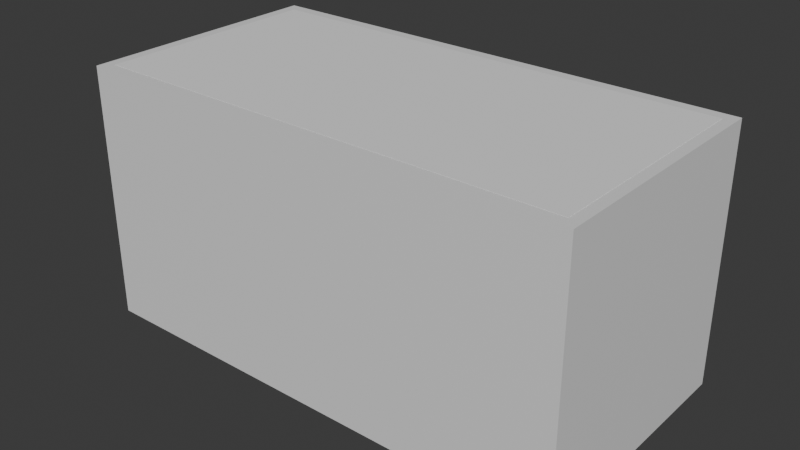 # Source: fish_tank.blend  (saved by Blender 4.5.87; exported with 4.5.12 LTS)
import bpy
from mathutils import Matrix  # noqa: F401  (used for matrix-valued properties, if any)

bpy.ops.wm.read_factory_settings(use_empty=True)
scene = bpy.context.scene
scene.name = 'Scene'

# ---- collections
col_collection = bpy.data.collections.new('Collection'); scene.collection.children.link(col_collection)

# ---- images (referenced by path relative to the original .blend; pixels are not part of the script)
import os
ASSET_DIR = os.environ.get("B2B_ASSET_DIR", "")  # directory of the original .blend (textures are referenced by path, not embedded)
HERE = os.path.dirname(os.path.abspath(__file__))  # packed textures are extracted next to this script under _unpacked/

def load_image(name, relpath, width, height, colorspace="sRGB"):
    """Load a texture the original file referenced (path relative to the .blend, or extracted next to this script)."""
    p = next((c for c in (os.path.join(HERE, relpath), os.path.join(ASSET_DIR, relpath)) if relpath and os.path.exists(c)), "")
    if p:
        img = bpy.data.images.load(p, check_existing=True)
        img.name = name
    else:  # same state as the original file: an image datablock whose file is absent (Cycles renders it pink)
        img = bpy.data.images.new(name, width, height)
        img.source = "FILE"
        img.filepath = "//" + (relpath or name)
    img.colorspace_settings.name = colorspace
    return img
img_fish_tex = load_image('fish_tex', 'fish_tex.png', 1024, 1024, 'sRGB')

# ---- materials (node trees are filled in below, after node groups)
mat_glass = bpy.data.materials.new('glass')
mat_bottom = bpy.data.materials.new('bottom')
mat_fish = bpy.data.materials.new('fish')

# ---- material node trees
mat_glass.use_nodes = True; mat_glass.node_tree.nodes.clear()
_N = mat_glass.node_tree.nodes; _L = mat_glass.node_tree.links
n0 = _N.new('ShaderNodeBsdfPrincipled'); n0.name = 'Principled BSDF'; n0.location = (-200, 100)
n1 = _N.new('ShaderNodeOutputMaterial'); n1.name = 'Material Output'; n1.location = (200, 100)
_L.new(n0.outputs[0], n1.inputs[0])
n1.is_active_output = True
mat_bottom.use_nodes = True; mat_bottom.node_tree.nodes.clear()
_N = mat_bottom.node_tree.nodes; _L = mat_bottom.node_tree.links
n0 = _N.new('ShaderNodeBsdfPrincipled'); n0.name = 'Principled BSDF'; n0.location = (-200, 100)
n1 = _N.new('ShaderNodeOutputMaterial'); n1.name = 'Material Output'; n1.location = (200, 100)
_L.new(n0.outputs[0], n1.inputs[0])
n1.is_active_output = True
mat_fish.use_nodes = True; mat_fish.node_tree.nodes.clear()
_N = mat_fish.node_tree.nodes; _L = mat_fish.node_tree.links
n0 = _N.new('ShaderNodeBsdfPrincipled'); n0.name = 'Principled BSDF'; n0.location = (-200, 100)
n1 = _N.new('ShaderNodeOutputMaterial'); n1.name = 'Material Output'; n1.location = (200, 100)
n2 = _N.new('ShaderNodeTexImage'); n2.name = 'Image Texture'; n2.location = (-490, 80)
n2.image = img_fish_tex
_L.new(n0.outputs[0], n1.inputs[0])
_L.new(n2.outputs[0], n0.inputs[0])
n1.is_active_output = True

# ---- world
world_world = bpy.data.worlds.new('World'); scene.world = world_world
world_world.use_nodes = True; world_world.node_tree.nodes.clear()
_N = world_world.node_tree.nodes; _L = world_world.node_tree.links
n0 = _N.new('ShaderNodeOutputWorld'); n0.name = 'World Output'; n0.location = (200, 100)
n1 = _N.new('ShaderNodeBackground'); n1.name = 'Background'; n1.location = (-200, 100)
n1.inputs[0].default_value = (0.05088, 0.05088, 0.05088, 1.0)
_L.new(n1.outputs[0], n0.inputs[0])
n0.is_active_output = True
world_world.color = (0.05088, 0.05088, 0.05088)
world_world.sun_shadow_jitter_overblur = 0.0

# ---- meshes
me_cube_001 = bpy.data.meshes.new('Cube.001')
me_cube_001.from_pydata([(-1.0, -0.5034, 0.02849), (-0.9543, -0.4572, 1.028), (-1.0, 0.5034, 0.02849), (-0.9543, 0.4572, 1.028), (1.0, -0.5034, 0.02849), (0.9543, -0.4572, 1.028), (1.0, 0.5034, 0.02849), (0.9543, 0.4572, 1.028), (-1.0, -0.5034, 1.028), (-1.0, 0.5034, 1.028), (1.0, 0.5034, 1.028), (1.0, -0.5034, 1.028), (-0.9543, -0.4572, 0.07171), (-0.9543, 0.4572, 0.07171), (0.9543, 0.4572, 0.07171), (0.9543, -0.4572, 0.07171), (-1.0, -0.5034, 1.863e-08), (-1.0, 0.5034, 1.863e-08), (1.0, -0.5034, 1.863e-08), (1.0, 0.5034, 1.863e-08)], [], [(0, 8, 9, 2), (2, 9, 10, 6), (6, 10, 11, 4), (4, 11, 8, 0), (0, 2, 17, 16), (7, 3, 13, 14), (1, 3, 9, 8), (3, 7, 10, 9), (7, 5, 11, 10), (5, 1, 8, 11), (14, 13, 12, 15), (5, 7, 14, 15), (3, 1, 12, 13), (1, 5, 15, 12), (17, 19, 18, 16), (6, 4, 18, 19), (4, 0, 16, 18), (2, 6, 19, 17)])
me_cube_001.polygons.foreach_set('material_index', [0, 0, 0, 0, 1, 0, 0, 0, 0, 0, 0, 0, 0, 0, 1, 1, 1, 1])
_uv = me_cube_001.uv_layers.new(name='UVMap')
_uv.uv.foreach_set('vector', [0.375, 0.0, 0.625, 0.0, 0.625, 0.25, 0.375, 0.25, 0.375, 0.25, 0.625, 0.25, 0.625, 0.5, 0.375, 0.5, 0.375, 0.5, 0.625, 0.5, 0.625, 0.75, 0.375, 0.75, 0.375, 0.75, 0.625, 0.75, 0.625, 1.0, 0.375, 1.0, 0.375, 0.0, 0.375, 0.25, 0.375, 0.25, 0.375, 0.0, 0.6307, 0.5057, 0.8693, 0.5057, 0.8693, 0.5057, 0.6307, 0.5057, 0.8693, 0.7443, 0.8693, 0.5057, 0.875, 0.5, 0.875, 0.75, 0.8693, 0.5057, 0.6307, 0.5057, 0.625, 0.5, 0.875, 0.5, 0.6307, 0.5057, 0.6307, 0.7443, 0.625, 0.75, 0.625, 0.5, 0.6307, 0.7443, 0.8693, 0.7443, 0.875, 0.75, 0.625, 0.75, 0.6307, 0.5057, 0.8693, 0.5057, 0.8693, 0.7443, 0.6307, 0.7443, 0.6307, 0.7443, 0.6307, 0.5057, 0.6307, 0.5057, 0.6307, 0.7443, 0.8693, 0.5057, 0.8693, 0.7443, 0.8693, 0.7443, 0.8693, 0.5057, 0.8693, 0.7443, 0.6307, 0.7443, 0.6307, 0.7443, 0.8693, 0.7443, 0.125, 0.5, 0.375, 0.5, 0.375, 0.75, 0.125, 0.75, 0.375, 0.5, 0.375, 0.75, 0.375, 0.75, 0.375, 0.5, 0.375, 0.75, 0.375, 1.0, 0.375, 1.0, 0.375, 0.75, 0.375, 0.25, 0.375, 0.5, 0.375, 0.5, 0.375, 0.25])
me_cube_001.materials.append(mat_glass)
me_cube_001.materials.append(mat_bottom)
me_cube_001.update()
me_sphere = bpy.data.meshes.new('Sphere')
me_sphere.from_pydata([(-0.01186, 0.01939, 0.6563), (-0.01186, 0.08614, 0.5897), (-0.01186, 0.03927, 0.422), (0.0003354, 0.01832, 0.6563), (0.02166, 0.05507, 0.638), (0.03332, 0.07541, 0.6121), (0.03986, 0.08679, 0.5897), (0.04589, 0.09722, 0.5357), (0.0419, 0.09034, 0.4886), (0.03017, 0.06992, 0.4487), (0.01163, 0.03768, 0.422), (0.01031, 0.01381, 0.6563), (0.04727, 0.04265, 0.638), (0.06635, 0.05898, 0.6121), (0.07702, 0.06821, 0.5897), (0.08698, 0.07682, 0.5357), (0.08036, 0.0711, 0.4886), (0.06135, 0.05451, 0.4487), (0.03017, 0.02891, 0.422), (0.01679, 0.006635, 0.6563), (0.06304, 0.02274, 0.638), (0.087, 0.03199, 0.6121), (0.1007, 0.03727, 0.5897), (0.1136, 0.04224, 0.5357), (0.105, 0.03892, 0.4886), (0.08036, 0.02942, 0.4487), (0.0419, 0.01503, 0.422), (0.01904, 0.0, 0.6563), (0.06833, 0.0, 0.638), (0.09419, 0.0, 0.6121), (0.109, 0.0, 0.5897), (0.123, 0.0, 0.5357), (0.1136, 0.0, 0.4886), (0.08698, 0.0, 0.4487), (0.04589, 0.0, 0.422), (-0.01187, 0.0, 0.4127), (-0.01187, 0.0, 0.6587), (-0.04608, 0.0, 0.6563), (-0.1194, 0.0, 0.638), (-0.1709, 0.0, 0.6121), (-0.2029, 0.0, 0.5897), (-0.2364, 0.0, 0.5357), (-0.2129, 0.0, 0.4886), (-0.1551, 0.0, 0.4487), (-0.08246, 0.0, 0.422), (-0.04335, 0.004168, 0.6563), (-0.1101, 0.01123, 0.638), (-0.156, 0.01481, 0.6121), (-0.1842, 0.01766, 0.5897), (-0.2129, 0.02151, 0.5357), (-0.193, 0.01855, 0.4886), (-0.142, 0.01349, 0.4487), (-0.07657, 0.008448, 0.422), (-0.03569, 0.01158, 0.6563), (-0.08454, 0.03163, 0.638), (-0.1167, 0.04036, 0.6121), (-0.136, 0.04502, 0.5897), (-0.155, 0.04909, 0.5357), (-0.142, 0.04648, 0.4886), (-0.1072, 0.03823, 0.4487), (-0.06029, 0.02287, 0.422), (-0.02455, 0.01697, 0.6563), (-0.04932, 0.04778, 0.638), (-0.06472, 0.06196, 0.6121), (-0.07375, 0.06917, 0.5897), (-0.08245, 0.075, 0.5357), (-0.07656, 0.07142, 0.4886), (-0.06028, 0.05862, 0.4487), (-0.03722, 0.03383, 0.422), (-0.01186, 0.05662, 0.638), (-0.01186, 0.07583, 0.6121), (-0.01186, 0.095, 0.5357), (-0.01186, 0.08936, 0.4886), (-0.01186, 0.07091, 0.4487), (0.2103, 0.01987, 0.4335), (0.2103, 0.01987, 0.645), (0.2103, 0.0, 0.4061), (0.2103, 0.0, 0.6725)], [], [(2, 73, 9, 10), (5, 4, 12, 13), (71, 1, 6, 7), (1, 70, 5, 6), (35, 2, 10), (72, 71, 7, 8), (0, 36, 3), (9, 8, 16, 17), (3, 11, 12, 4), (12, 11, 19, 20), (10, 9, 17, 18), (13, 12, 20, 21), (7, 6, 14, 15), (6, 5, 13, 14), (35, 10, 18), (8, 7, 15, 16), (3, 36, 11), (15, 14, 22, 23), (35, 18, 26), (16, 15, 23, 24), (11, 36, 19), (17, 16, 24, 25), (20, 19, 27, 28), (18, 17, 25, 26), (21, 20, 28, 29), (25, 24, 32, 33), (14, 13, 21, 22), (26, 25, 33, 34), (39, 38, 46, 47), (23, 22, 30, 31), (22, 21, 29, 30), (35, 26, 34), (24, 23, 31, 32), (19, 36, 27), (41, 49, 50, 42), (37, 45, 46, 38), (43, 42, 50, 51), (46, 45, 53, 54), (44, 43, 51, 52), (47, 46, 54, 55), (41, 40, 48, 49), (40, 39, 47, 48), (35, 44, 52), (51, 59, 60, 52), (37, 36, 45), (49, 48, 56, 57), (35, 52, 60), (50, 49, 57, 58), (45, 36, 53), (51, 50, 58, 59), (54, 53, 61, 62), (59, 58, 66, 67), (55, 54, 62, 63), (48, 47, 55, 56), (60, 59, 67, 68), (63, 62, 69, 70), (57, 56, 64, 65), (56, 55, 63, 64), (35, 60, 68), (58, 57, 65, 66), (53, 36, 61), (35, 68, 2), (62, 61, 0, 69), (64, 1, 71, 65), (66, 65, 71, 72), (61, 36, 0), (67, 66, 72, 73), (68, 67, 73, 2), (69, 0, 3, 4), (64, 63, 70, 1), (75, 74, 31), (74, 75, 77, 76), (31, 77, 75), (74, 76, 31), (69, 4, 5, 70), (72, 8, 9, 73)])
me_sphere.polygons.foreach_set('use_smooth', [True] * 76)
_uv = me_sphere.uv_layers.new(name='UVMap')
_uv.uv.foreach_set('vector', [0.876, 0.453, 0.957, 0.4527, 0.9514, 0.544, 0.8706, 0.5039, 0.7879, 0.1092, 0.7347, 0.1379, 0.7038, 0.08435, 0.7472, 0.04017, 0.2247, 0.1991, 0.1064, 0.2039, 0.1061, 0.09417, 0.2244, 0.07576, 0.1064, 0.2039, 0.05721, 0.2095, 0.05694, 0.1142, 0.1061, 0.09417, 0.7879, 0.4495, 0.876, 0.453, 0.8706, 0.5039, 0.3273, 0.2023, 0.2247, 0.1991, 0.2244, 0.07576, 0.3271, 0.08801, 0.656, 0.2171, 0.6136, 0.2205, 0.6516, 0.1907, 0.4138, 0.124, 0.3271, 0.08801, 0.3263, 0.01717, 0.4132, 0.06646, 0.6516, 0.1907, 0.6403, 0.1698, 0.7038, 0.08435, 0.7347, 0.1379, 0.7038, 0.08435, 0.6403, 0.1698, 0.624, 0.1569, 0.6588, 0.05355, 0.8706, 0.5039, 0.9514, 0.544, 0.9161, 0.6099, 0.8505, 0.5431, 0.7472, 0.04017, 0.7038, 0.08435, 0.6588, 0.05355, 0.6862, 3.642e-08, 0.2244, 0.07576, 0.1061, 0.09417, 0.1054, 0.0257, 0.2236, -3.756e-08, 0.1061, 0.09417, 0.05694, 0.1142, 0.05632, 0.0533, 0.1054, 0.0257, 0.7879, 0.4495, 0.8706, 0.5039, 0.8505, 0.5431, 0.3271, 0.08801, 0.2244, 0.07576, 0.2236, -3.756e-08, 0.3263, 0.01717, 0.6516, 0.1907, 0.6136, 0.2205, 0.6403, 0.1698, 0.432, 0.8067, 0.4473, 0.6882, 0.5217, 0.6889, 0.5152, 0.8075, 0.7879, 0.4495, 0.8505, 0.5431, 0.8201, 0.5668, 0.4425, 0.9092, 0.432, 0.8067, 0.5152, 0.8075, 0.5198, 0.9099, 0.6403, 0.1698, 0.6136, 0.2205, 0.624, 0.1569, 0.4725, 0.9955, 0.4425, 0.9092, 0.5198, 0.9099, 0.5327, 0.996, 0.6588, 0.05355, 0.624, 0.1569, 0.6094, 0.1532, 0.6094, 0.04605, 0.8505, 0.5431, 0.9161, 0.6099, 0.8613, 0.648, 0.8201, 0.5668, 0.5287, 0.6394, 0.5411, 0.5819, 0.5919, 0.5819, 0.6001, 0.6394, 0.5327, 0.996, 0.5198, 0.9099, 0.6066, 0.9099, 0.5984, 0.996, 0.4473, 0.6882, 0.4639, 0.6388, 0.5287, 0.6394, 0.5217, 0.6889, 0.8201, 0.5668, 0.8613, 0.648, 0.7984, 0.6586, 0.7879, 0.5736, 0.6623, 0.5673, 0.6416, 0.4549, 0.6639, 0.4325, 0.6913, 0.5322, 0.5152, 0.8075, 0.5217, 0.6889, 0.6049, 0.6889, 0.6094, 0.8075, 0.5217, 0.6889, 0.5287, 0.6394, 0.6001, 0.6394, 0.6049, 0.6889, 0.7879, 0.4495, 0.8201, 0.5668, 0.7879, 0.5736, 0.5198, 0.9099, 0.5152, 0.8075, 0.6094, 0.8075, 0.6066, 0.9099, 0.624, 0.1569, 0.6136, 0.2205, 0.6094, 0.1532, 0.2235, 0.7259, 0.2239, 0.6645, 0.3265, 0.6241, 0.3262, 0.6763, 0.6206, 0.295, 0.629, 0.2883, 0.6639, 0.4325, 0.6416, 0.4549, 0.819, 0.1322, 0.8449, 8.223e-09, 0.8825, 0.04559, 0.8465, 0.1623, 0.6639, 0.4325, 0.629, 0.2883, 0.6435, 0.2703, 0.703, 0.3733, 0.7988, 0.2944, 0.819, 0.1322, 0.8465, 0.1623, 0.8162, 0.3083, 0.6913, 0.5322, 0.6639, 0.4325, 0.703, 0.3733, 0.7389, 0.4421, 0.2235, 0.7259, 0.1052, 0.6551, 0.1056, 0.6059, 0.2239, 0.6645, 0.6781, 0.6372, 0.6623, 0.5673, 0.6913, 0.5322, 0.7124, 0.5933, 0.7879, 0.4495, 0.7988, 0.2944, 0.8162, 0.3083, 0.8465, 0.1623, 0.8959, 0.2413, 0.8454, 0.3456, 0.8162, 0.3083, 0.6206, 0.295, 0.6136, 0.2205, 0.629, 0.2883, 0.2239, 0.6645, 0.1056, 0.6059, 0.106, 0.489, 0.2243, 0.5271, 0.7879, 0.4495, 0.8162, 0.3083, 0.8454, 0.3456, 0.3265, 0.6241, 0.2239, 0.6645, 0.2243, 0.5271, 0.327, 0.501, 0.629, 0.2883, 0.6136, 0.2205, 0.6435, 0.2703, 0.4133, 0.5191, 0.3265, 0.6241, 0.327, 0.501, 0.4137, 0.4318, 0.703, 0.3733, 0.6435, 0.2703, 0.653, 0.2451, 0.7313, 0.2938, 0.4137, 0.4318, 0.327, 0.501, 0.3272, 0.3489, 0.414, 0.3215, 0.05689, 0.4507, -3.996e-08, 0.3874, 0.0002204, 0.3041, 0.05716, 0.3289, 0.1056, 0.6059, 0.05645, 0.5478, 0.05689, 0.4507, 0.106, 0.489, 0.8454, 0.3456, 0.8959, 0.2413, 0.9351, 0.3458, 0.8666, 0.3971, 0.05716, 0.3289, 0.0002204, 0.3041, 0.0002354, 0.22, 0.05721, 0.2095, 0.2243, 0.5271, 0.106, 0.489, 0.1063, 0.3441, 0.2245, 0.3594, 0.106, 0.489, 0.05689, 0.4507, 0.05716, 0.3289, 0.1063, 0.3441, 0.7879, 0.4495, 0.8454, 0.3456, 0.8666, 0.3971, 0.327, 0.501, 0.2243, 0.5271, 0.2245, 0.3594, 0.3272, 0.3489, 0.6435, 0.2703, 0.6136, 0.2205, 0.653, 0.2451, 0.7879, 0.4495, 0.8666, 0.3971, 0.876, 0.453, 0.7313, 0.2938, 0.653, 0.2451, 0.656, 0.2171, 0.7437, 0.2106, 0.1063, 0.3441, 0.1064, 0.2039, 0.2247, 0.1991, 0.2245, 0.3594, 0.3272, 0.3489, 0.2245, 0.3594, 0.2247, 0.1991, 0.3273, 0.2023, 0.653, 0.2451, 0.6136, 0.2205, 0.656, 0.2171, 0.414, 0.3215, 0.3272, 0.3489, 0.3273, 0.2023, 0.414, 0.2124, 0.8666, 0.3971, 0.9351, 0.3458, 0.957, 0.4527, 0.876, 0.453, 0.7437, 0.2106, 0.656, 0.2171, 0.6516, 0.1907, 0.7347, 0.1379, 0.1063, 0.3441, 0.05716, 0.3289, 0.05721, 0.2095, 0.1064, 0.2039, 0.6094, 0.06046, 0.6094, 0.5225, 0.414, 0.2994, 0.957, 0.522, 0.957, 0.06005, 1.0, 0.0, 1.0, 0.5819, 0.414, 0.2994, 0.5986, 0.0, 0.6094, 0.06046, 0.6094, 0.5225, 0.5986, 0.5819, 0.414, 0.2994, 0.0002354, 0.22, -3.801e-08, 0.1499, 0.05694, 0.1142, 0.05721, 0.2095, 0.3273, 0.2023, 0.3271, 0.08801, 0.4138, 0.124, 0.414, 0.2124])
me_sphere.materials.append(mat_fish)
me_sphere.update()
me_cube_002 = bpy.data.meshes.new('Cube.002')
me_cube_002.from_pydata([(-0.9549, -0.4562, 0.06853), (-0.9549, -0.4562, 0.8267), (-0.9549, 0.4562, 0.06853), (-0.9549, 0.4562, 0.8267), (0.9549, -0.4562, 0.06853), (0.9549, -0.4562, 0.8267), (0.9549, 0.4562, 0.06853), (0.9549, 0.4562, 0.8267)], [], [(0, 1, 3, 2), (2, 3, 7, 6), (6, 7, 5, 4), (4, 5, 1, 0), (2, 6, 4, 0), (7, 3, 1, 5)])
_uv = me_cube_002.uv_layers.new(name='UVMap')
_uv.uv.foreach_set('vector', [0.375, 0.0, 0.625, 0.0, 0.625, 0.25, 0.375, 0.25, 0.375, 0.25, 0.625, 0.25, 0.625, 0.5, 0.375, 0.5, 0.375, 0.5, 0.625, 0.5, 0.625, 0.75, 0.375, 0.75, 0.375, 0.75, 0.625, 0.75, 0.625, 1.0, 0.375, 1.0, 0.125, 0.5, 0.375, 0.5, 0.375, 0.75, 0.125, 0.75, 0.625, 0.5, 0.875, 0.5, 0.875, 0.75, 0.625, 0.75])
me_cube_002.update()
me_cube_003 = bpy.data.meshes.new('Cube.003')
me_cube_003.from_pydata([(-0.9549, -0.4562, 0.06853), (-0.9549, -0.4562, 1.029), (-0.9549, 0.4562, 0.06853), (-0.9549, 0.4562, 1.029), (0.9549, -0.4562, 0.06853), (0.9549, -0.4562, 1.029), (0.9549, 0.4562, 0.06853), (0.9549, 0.4562, 1.029)], [], [(0, 1, 3, 2), (2, 3, 7, 6), (6, 7, 5, 4), (4, 5, 1, 0), (2, 6, 4, 0), (7, 3, 1, 5)])
_uv = me_cube_003.uv_layers.new(name='UVMap')
_uv.uv.foreach_set('vector', [0.375, 0.0, 0.625, 0.0, 0.625, 0.25, 0.375, 0.25, 0.375, 0.25, 0.625, 0.25, 0.625, 0.5, 0.375, 0.5, 0.375, 0.5, 0.625, 0.5, 0.625, 0.75, 0.375, 0.75, 0.375, 0.75, 0.625, 0.75, 0.625, 1.0, 0.375, 1.0, 0.125, 0.5, 0.375, 0.5, 0.375, 0.75, 0.125, 0.75, 0.625, 0.5, 0.875, 0.5, 0.875, 0.75, 0.625, 0.75])
me_cube_003.update()

# ---- objects
ob_cube = bpy.data.objects.new('Cube', me_cube_001)
ob_sphere = bpy.data.objects.new('Sphere', me_sphere)
ob_cube_001 = bpy.data.objects.new('Cube.001', me_cube_002)
ob_cube_002 = bpy.data.objects.new('Cube.002', me_cube_003)

# ---- transforms, parenting, visibility, modifiers, constraints
ob_cube.location = (0.0, 0.0, 0.0)
ob_sphere.location = (0.0, 0.0, 0.0)
_m = ob_sphere.modifiers.new('Mirror', 'MIRROR')
_m.use_axis = (False, True, False)
_m.use_clip = True
ob_cube_001.location = (0.0, 0.0, 0.0)
ob_cube_002.location = (0.0, 0.0, 0.0)

# ---- collection membership
col_collection.objects.link(ob_cube)
col_collection.objects.link(ob_sphere)
col_collection.objects.link(ob_cube_001)
col_collection.objects.link(ob_cube_002)

# ---- scene / render settings (as saved in the file)
scene.frame_start = 1; scene.frame_end = 250; scene.frame_set(1)
scene.render.engine = 'BLENDER_EEVEE_NEXT'
bpy.context.view_layer.update()

# ---- added for rendering (the .blend has no active camera and no usable light): camera, sun
cam_auto = bpy.data.cameras.new('AutoCamera')
cam_auto.lens = 50.0
cam_auto.sensor_width = 36.0
cam_auto.clip_end = 1000.0
ob_auto_camera = bpy.data.objects.new('AutoCamera', cam_auto)
scene.collection.objects.link(ob_auto_camera)
ob_auto_camera.location = (2.27987, -2.73585, 2.33829)
ob_auto_camera.rotation_euler = (1.09748, -7.21219e-08, 0.694738)
scene.camera = ob_auto_camera
light_auto_sun = bpy.data.lights.new('AutoSun', 'SUN')
light_auto_sun.energy = 3.0
light_auto_sun.angle = 0.0523599
ob_auto_sun = bpy.data.objects.new('AutoSun', light_auto_sun)
scene.collection.objects.link(ob_auto_sun)
ob_auto_sun.rotation_euler = (0.872665, 0.174533, 0.523599)
bpy.context.view_layer.update()
